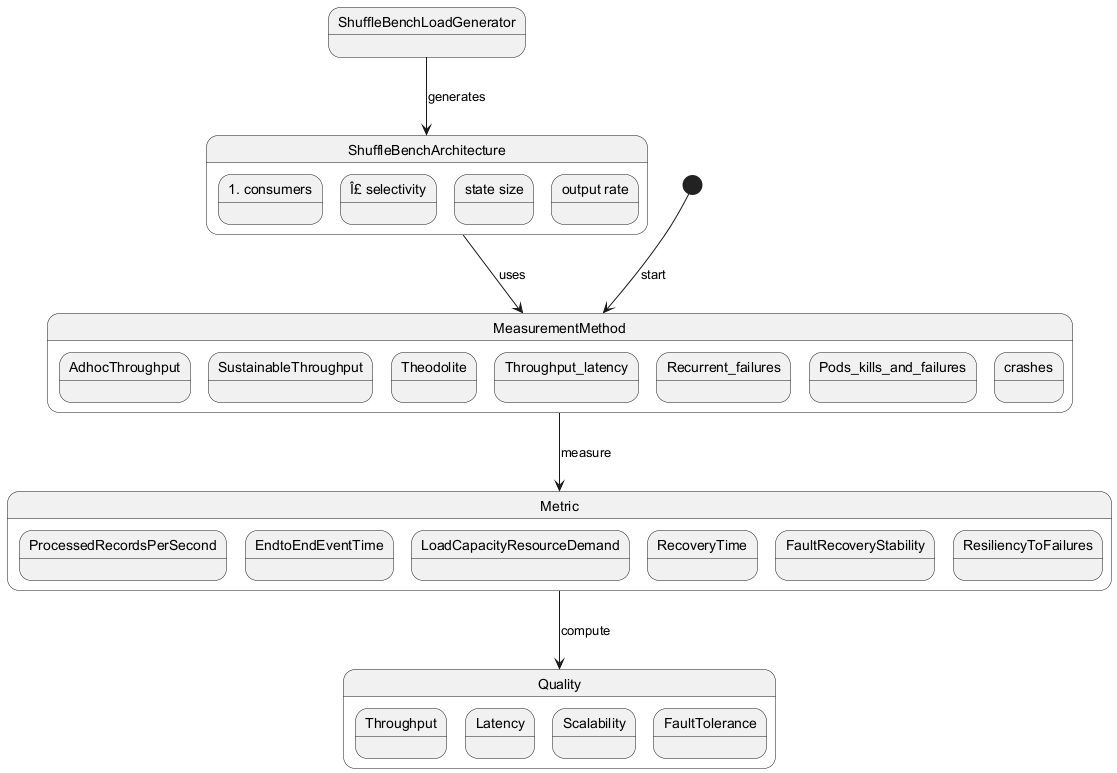

The diagram above was rendered by PlantUML. Its source (embedded in the PNG):
@startuml
state Quality {
    state Throughput
    state Latency
    state Scalability
    state FaultTolerance
}

state Metric {
    state ProcessedRecordsPerSecond
    state EndtoEndEventTime
    state LoadCapacityResourceDemand
    state RecoveryTime
    state FaultRecoveryStability
    state ResiliencyToFailures
}

state MeasurementMethod {
    state AdhocThroughput
    state SustainableThroughput
    state EndtoEndEventTime
    state Theodolite
    state Throughput_latency
    state Recurrent_failures
    state Pods_kills_and_failures
    state crashes
}

[*] --> MeasurementMethod : start
MeasurementMethod --> Metric : measure
Metric --> Quality : compute

state ShuffleBenchArchitecture {
    state "# consumers"
    state "Î£ selectivity"
    state "state size"
    state "output rate"
}

state ShuffleBenchLoadGenerator {
}

ShuffleBenchLoadGenerator --> ShuffleBenchArchitecture : generates
ShuffleBenchArchitecture --> MeasurementMethod : uses
@enduml